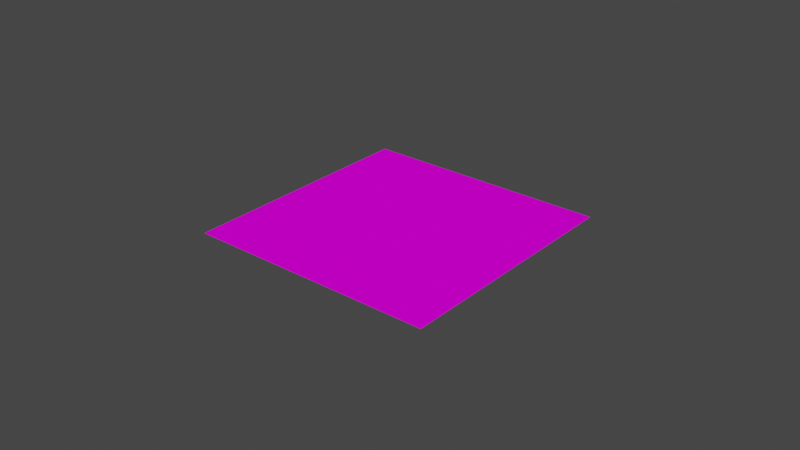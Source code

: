 # Source: ar_tag_1.blend  (saved by Blender 2.80.75; exported with 4.5.12 LTS)
import bpy
from mathutils import Matrix  # noqa: F401  (used for matrix-valued properties, if any)

bpy.ops.wm.read_factory_settings(use_empty=True)
scene = bpy.context.scene
scene.name = 'Scene'

# ---- collections
col_collection = bpy.data.collections.new('Collection'); scene.collection.children.link(col_collection)

# ---- images (referenced by path relative to the original .blend; pixels are not part of the script)
import os
ASSET_DIR = os.environ.get("B2B_ASSET_DIR", "")  # directory of the original .blend (textures are referenced by path, not embedded)
HERE = os.path.dirname(os.path.abspath(__file__))  # packed textures are extracted next to this script under _unpacked/

def load_image(name, relpath, width, height, colorspace="sRGB"):
    """Load a texture the original file referenced (path relative to the .blend, or extracted next to this script)."""
    p = next((c for c in (os.path.join(HERE, relpath), os.path.join(ASSET_DIR, relpath)) if relpath and os.path.exists(c)), "")
    if p:
        img = bpy.data.images.load(p, check_existing=True)
        img.name = name
    else:  # same state as the original file: an image datablock whose file is absent (Cycles renders it pink)
        img = bpy.data.images.new(name, width, height)
        img.source = "FILE"
        img.filepath = "//" + (relpath or name)
    img.colorspace_settings.name = colorspace
    return img
img_image_1_jpg = load_image('image_1.jpg', 'image_1.jpg', 1024, 1024, 'sRGB')

# ---- materials (node trees are filled in below, after node groups)
mat_material_001 = bpy.data.materials.new('Material.001')
mat_material_001.use_transparent_shadow = False

# ---- material node trees
mat_material_001.use_nodes = True; mat_material_001.node_tree.nodes.clear()
_N = mat_material_001.node_tree.nodes; _L = mat_material_001.node_tree.links
n0 = _N.new('ShaderNodeOutputMaterial'); n0.name = 'Material Output'; n0.location = (300, 300)
n1 = _N.new('ShaderNodeBsdfPrincipled'); n1.name = 'Principled BSDF'; n1.location = (10, 300)
n1.distribution = 'GGX'
n1.subsurface_method = 'BURLEY'
n1.inputs[2].default_value = 0.0
n1.inputs[3].default_value = 1.45
n1.inputs[13].default_value = 0.0
n1.inputs[20].default_value = 0.0
n1.inputs[27].default_value = (0.0, 0.0, 0.0, 1.0)
n1.inputs[28].default_value = 1.0
n2 = _N.new('ShaderNodeTexImage'); n2.name = 'Image Texture'; n2.location = (-280, 280)
n2.image = img_image_1_jpg
_L.new(n1.outputs[0], n0.inputs[0])
_L.new(n2.outputs[0], n1.inputs[0])
n0.is_active_output = True

# ---- world
world_world = bpy.data.worlds.new('World'); scene.world = world_world
world_world.use_nodes = True; world_world.node_tree.nodes.clear()
_N = world_world.node_tree.nodes; _L = world_world.node_tree.links
n0 = _N.new('ShaderNodeOutputWorld'); n0.name = 'World Output'; n0.location = (300, 300)
n1 = _N.new('ShaderNodeBackground'); n1.name = 'Background'; n1.location = (10, 300)
n1.inputs[0].default_value = (0.05088, 0.05088, 0.05088, 1.0)
_L.new(n1.outputs[0], n0.inputs[0])
n0.is_active_output = True
world_world.color = (0.05088, 0.05088, 0.05088)
world_world.use_sun_shadow = False
world_world.sun_shadow_jitter_overblur = 0.0

# ---- meshes
me_plane = bpy.data.meshes.new('Plane')
me_plane.from_pydata([(-0.5, -0.5, 0.0), (0.5, -0.5, 0.0), (-0.5, 0.5, 0.0), (0.5, 0.5, 0.0)], [], [(0, 1, 3, 2)])
_uv = me_plane.uv_layers.new(name='UVMap')
_uv.uv.foreach_set('vector', [0.0, 0.0, 1.0, 0.0, 1.0, 1.0, 0.0, 1.0])
me_plane.materials.append(mat_material_001)
me_plane.use_remesh_preserve_volume = False
me_plane.use_remesh_preserve_attributes = False
me_plane.use_mirror_vertex_groups = False
me_plane.update()

# ---- objects
ob_plane = bpy.data.objects.new('Plane', me_plane)

# ---- transforms, parenting, visibility, modifiers, constraints
ob_plane.location = (0.0, 0.0, 0.0)
ob_plane.scale = (0.08, 0.08, 1.0)
ob_plane.lineart.crease_threshold = 0.0

# ---- collection membership
col_collection.objects.link(ob_plane)

# ---- scene / render settings (as saved in the file)
scene.frame_start = 1; scene.frame_end = 250; scene.frame_set(1)
scene.render.engine = 'BLENDER_EEVEE_NEXT'
scene.cycles.use_denoising = False
scene.cycles.samples = 128
scene.cycles.sampling_pattern = 'TABULATED_SOBOL'
scene.cycles.use_adaptive_sampling = False
scene.cycles.use_light_tree = False
scene.view_settings.view_transform = 'Filmic'
bpy.context.view_layer.update()

# ---- added for rendering (the .blend has no active camera and no usable light): camera, sun
cam_auto = bpy.data.cameras.new('AutoCamera')
cam_auto.lens = 50.0
cam_auto.sensor_width = 36.0
cam_auto.clip_end = 1000.0
ob_auto_camera = bpy.data.objects.new('AutoCamera', cam_auto)
scene.collection.objects.link(ob_auto_camera)
ob_auto_camera.location = (0.185045, -0.222054, 0.148036)
ob_auto_camera.rotation_euler = (1.09748, -7.21219e-08, 0.694738)
scene.camera = ob_auto_camera
light_auto_sun = bpy.data.lights.new('AutoSun', 'SUN')
light_auto_sun.energy = 3.0
light_auto_sun.angle = 0.0523599
ob_auto_sun = bpy.data.objects.new('AutoSun', light_auto_sun)
scene.collection.objects.link(ob_auto_sun)
ob_auto_sun.rotation_euler = (0.872665, 0.174533, 0.523599)
bpy.context.view_layer.update()
